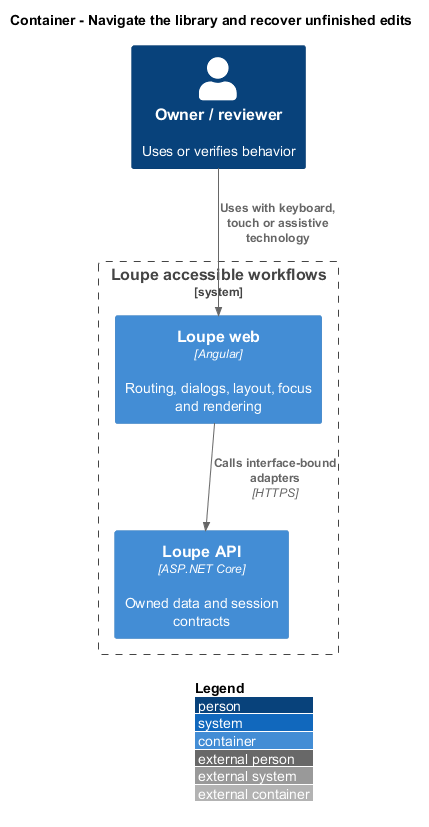

The diagram above was rendered by PlantUML. Its source (embedded in the PNG):
@startuml
!include <C4/C4_Container>
LAYOUT_WITH_LEGEND()
title Container - Navigate the library and recover unfinished edits
Person(actor, "Owner / reviewer", "Uses or verifies behavior")
System_Boundary(system, "Loupe accessible workflows") {
Container(web, "Loupe web", "Angular", "Routing, dialogs, layout, focus and rendering")
Container(api, "Loupe API", "ASP.NET Core", "Owned data and session contracts")
}
Rel(actor, web, "Uses with keyboard, touch or assistive technology")
Rel(web, api, "Calls interface-bound adapters", "HTTPS")
@enduml